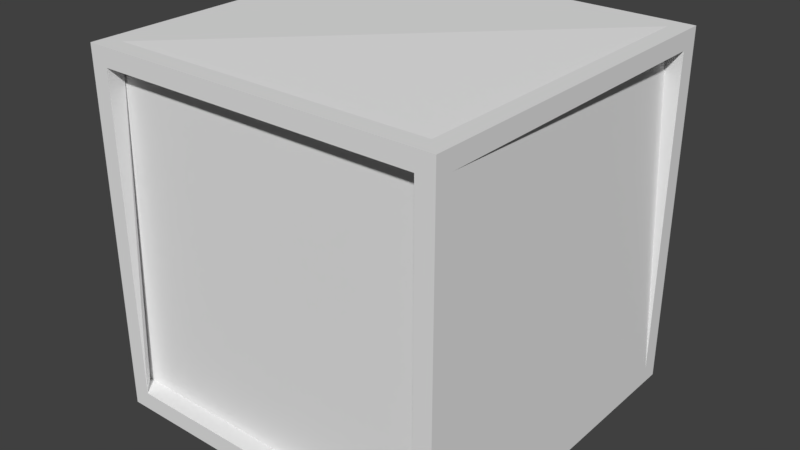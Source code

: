 # Source: crate.blend  (saved by Blender 2.77.0; exported with 4.5.12 LTS)
import bpy
from mathutils import Matrix  # noqa: F401  (used for matrix-valued properties, if any)

bpy.ops.wm.read_factory_settings(use_empty=True)
scene = bpy.context.scene
scene.name = 'Scene'

# ---- collections
col_collection_1 = bpy.data.collections.new('Collection 1'); scene.collection.children.link(col_collection_1)

# ---- materials (node trees are filled in below, after node groups)
mat_material = bpy.data.materials.new('Material')
mat_material.alpha_threshold = 0.0
mat_material.use_transparent_shadow = False
mat_material.roughness = 0.5
mat_material.line_color = (0.0, 0.0, 0.0, 1.0)

# ---- material node trees

# ---- world
world_world = bpy.data.worlds.new('World'); scene.world = world_world
world_world.color = (0.05088, 0.05088, 0.05088)
world_world.use_sun_shadow = False
world_world.sun_shadow_jitter_overblur = 0.0
world_world.cycles.sampling_method = 'MANUAL'

# ---- meshes
me_cube = bpy.data.meshes.new('Cube')
me_cube.from_pydata([(1.0, -1.0, 1.0), (-0.9, -0.9, -1.0), (-0.9, -0.9, 1.0), (1.0, 0.9, 0.9), (1.0, -0.9, 0.9), (1.0, -0.9, -0.9), (0.9, -1.0, -0.9), (0.9, -1.0, 0.9), (-0.9, -1.0, 0.9), (-0.9, -1.0, -0.9), (-1.0, -0.9, -0.9), (-1.0, -0.9, 0.9), (0.9, 1.0, 0.9), (0.9, 1.0, -0.9), (1.0, -1.0, -1.0), (-1.0, -1.0, 1.0), (1.0, 1.0, -1.0), (-1.0, -1.0, -1.0), (1.0, 1.0, 1.0), (-1.0, 1.0, -1.0), (-1.0, 1.0, 1.0), (0.9, -0.9, -1.0), (0.9, 0.9, -1.0), (-0.9, 0.9, -1.0), (-0.9, 0.9, 1.0), (0.9, 0.9, 1.0), (0.9, -0.9, 1.0), (1.0, 0.9, -0.9), (-1.0, 0.9, 0.9), (-1.0, 0.9, -0.9), (-0.9, 1.0, -0.9), (-0.9, 1.0, 0.9), (-0.9, 0.9, -1.0), (0.9, 0.9, 1.0), (-0.9, 0.9, 1.0), (-0.9, -0.9, 1.0), (1.0, 0.9, -0.9), (1.0, -0.9, 0.9), (1.0, -0.9, -0.9), (-1.0, -0.9, -0.9), (1.0, -0.9, 0.0)], [], [(21, 22, 16, 14), (1, 21, 14, 17), (23, 1, 17, 19), (22, 23, 19, 16), (24, 25, 18, 20), (2, 24, 20, 15), (26, 2, 15, 0), (25, 26, 0, 18), (3, 27, 16, 18), (4, 3, 18, 0), (5, 4, 0, 14), (27, 5, 14, 16), (7, 6, 14, 0), (8, 7, 0, 15), (9, 8, 15, 17), (6, 9, 17, 14), (11, 10, 17, 15), (28, 11, 15, 20), (29, 28, 20, 19), (10, 29, 19, 17), (13, 12, 18, 16), (30, 13, 16, 19), (31, 30, 19, 20), (12, 31, 20, 18), (5, 40, 4), (36, 38, 39, 32), (21, 38, 36, 22), (1, 39, 38, 21), (23, 32, 39, 1), (22, 36, 32, 23), (33, 34, 35, 37), (24, 34, 33, 25), (2, 35, 34, 24), (26, 37, 35, 2), (25, 33, 37, 26), (36, 33, 37, 38), (3, 33, 36, 27), (4, 37, 33, 3), (5, 38, 37, 4, 40), (27, 36, 38, 5), (38, 37, 35, 39), (7, 37, 38, 6), (8, 35, 37, 7), (9, 39, 35, 8), (6, 38, 39, 9), (39, 35, 34, 32), (11, 35, 39, 10), (28, 34, 35, 11), (29, 32, 34, 28), (10, 39, 32, 29), (33, 36, 32, 34), (13, 36, 33, 12), (30, 32, 36, 13), (31, 34, 32, 30), (12, 33, 34, 31)])
me_cube.materials.append(mat_material)
me_cube.use_remesh_preserve_volume = False
me_cube.use_remesh_preserve_attributes = False
me_cube.use_mirror_vertex_groups = False
me_cube.update()

# ---- objects
ob_cube = bpy.data.objects.new('Cube', me_cube)

# ---- transforms, parenting, visibility, modifiers, constraints
ob_cube.location = (0.0, 0.0, 0.0)
ob_cube.lock_rotations_4d = False
ob_cube.empty_display_type = 'ARROWS'
ob_cube.lineart.crease_threshold = 0.0

# ---- collection membership
col_collection_1.objects.link(ob_cube)

# ---- scene / render settings (as saved in the file)
scene.frame_start = 1; scene.frame_end = 250; scene.frame_set(1)
scene.render.engine = 'BLENDER_EEVEE_NEXT'
scene.render.resolution_percentage = 50
scene.render.dither_intensity = 0.0
scene.cycles.use_denoising = False
scene.cycles.samples = 128
scene.cycles.sampling_pattern = 'TABULATED_SOBOL'
scene.cycles.light_sampling_threshold = 0.0
scene.cycles.use_adaptive_sampling = False
scene.cycles.use_light_tree = False
scene.cycles.blur_glossy = 0.0
scene.cycles.sample_clamp_indirect = 0.0
scene.view_settings.view_transform = 'Standard'
bpy.context.view_layer.update()

# ---- added for rendering (the .blend has no active camera and no usable light): camera, sun
cam_auto = bpy.data.cameras.new('AutoCamera')
cam_auto.lens = 50.0
cam_auto.sensor_width = 36.0
cam_auto.clip_end = 1000.0
ob_auto_camera = bpy.data.objects.new('AutoCamera', cam_auto)
scene.collection.objects.link(ob_auto_camera)
ob_auto_camera.location = (3.20507, -3.84609, 2.56406)
ob_auto_camera.rotation_euler = (1.09748, -7.21219e-08, 0.694738)
scene.camera = ob_auto_camera
light_auto_sun = bpy.data.lights.new('AutoSun', 'SUN')
light_auto_sun.energy = 3.0
light_auto_sun.angle = 0.0523599
ob_auto_sun = bpy.data.objects.new('AutoSun', light_auto_sun)
scene.collection.objects.link(ob_auto_sun)
ob_auto_sun.rotation_euler = (0.872665, 0.174533, 0.523599)
bpy.context.view_layer.update()
